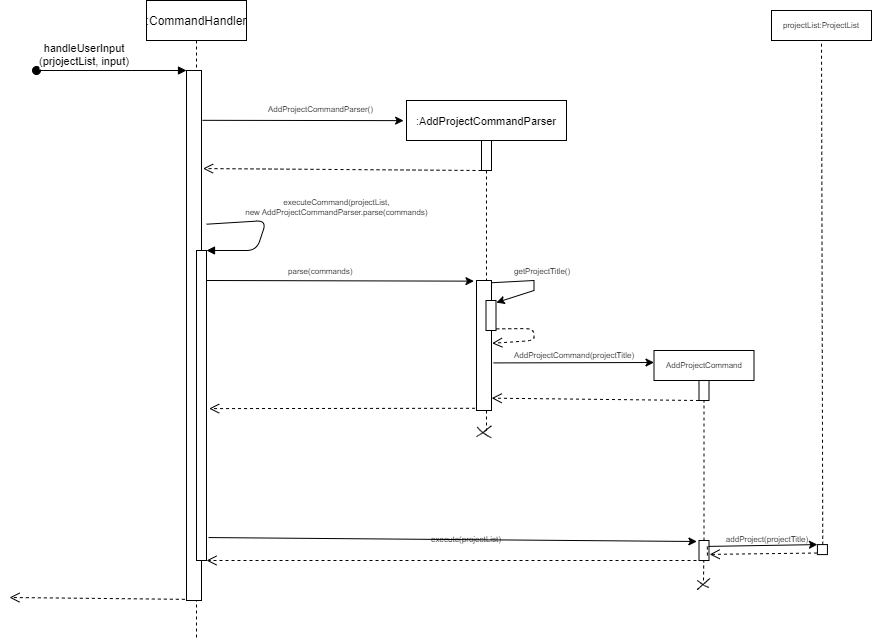

The diagram above was exported from draw.io. Its source (the exported page's mxGraphModel, read from the mxfile embedded in the PNG):
<mxGraphModel dx="1998" dy="429" grid="1" gridSize="10" guides="1" tooltips="1" connect="1" arrows="1" fold="1" page="1" pageScale="1" pageWidth="1100" pageHeight="1100" math="0" shadow="0">
  <root>
    <mxCell id="0" />
    <mxCell id="1" parent="0" />
    <mxCell id="d8Dct9MsPa4ErG_YEpnO-1" value=":CommandHandler" style="shape=umlLifeline;perimeter=lifelinePerimeter;container=1;collapsible=0;recursiveResize=0;rounded=0;shadow=0;strokeWidth=1;" parent="1" vertex="1">
      <mxGeometry x="90" y="80" width="100" height="640" as="geometry" />
    </mxCell>
    <mxCell id="d8Dct9MsPa4ErG_YEpnO-2" value="" style="points=[];perimeter=orthogonalPerimeter;rounded=0;shadow=0;strokeWidth=1;" parent="d8Dct9MsPa4ErG_YEpnO-1" vertex="1">
      <mxGeometry x="40" y="70" width="15" height="530" as="geometry" />
    </mxCell>
    <mxCell id="d8Dct9MsPa4ErG_YEpnO-3" value="handleUserInput&#10;(prjojectList, input)" style="verticalAlign=bottom;startArrow=oval;endArrow=block;startSize=8;shadow=0;strokeWidth=1;" parent="d8Dct9MsPa4ErG_YEpnO-1" target="d8Dct9MsPa4ErG_YEpnO-2" edge="1">
      <mxGeometry x="-0.3548" relative="1" as="geometry">
        <mxPoint x="-110" y="70" as="sourcePoint" />
        <mxPoint as="offset" />
      </mxGeometry>
    </mxCell>
    <mxCell id="d8Dct9MsPa4ErG_YEpnO-4" value="" style="endArrow=classic;html=1;rounded=0;fontSize=8;entryX=-0.17;entryY=0.005;entryDx=0;entryDy=0;entryPerimeter=0;" parent="d8Dct9MsPa4ErG_YEpnO-1" target="d8Dct9MsPa4ErG_YEpnO-29" edge="1">
      <mxGeometry width="50" height="50" relative="1" as="geometry">
        <mxPoint x="60" y="280" as="sourcePoint" />
        <mxPoint x="300" y="280" as="targetPoint" />
      </mxGeometry>
    </mxCell>
    <mxCell id="d8Dct9MsPa4ErG_YEpnO-5" value=":AddProjectCommandParser" style="shape=umlLifeline;perimeter=lifelinePerimeter;container=1;collapsible=0;recursiveResize=0;rounded=0;shadow=0;strokeWidth=1;fontSize=11;" parent="1" vertex="1">
      <mxGeometry x="350" y="180" width="160" height="330" as="geometry" />
    </mxCell>
    <mxCell id="d8Dct9MsPa4ErG_YEpnO-6" value="" style="points=[];perimeter=orthogonalPerimeter;rounded=0;shadow=0;strokeWidth=1;" parent="d8Dct9MsPa4ErG_YEpnO-5" vertex="1">
      <mxGeometry x="75" y="40" width="10" height="30" as="geometry" />
    </mxCell>
    <mxCell id="d8Dct9MsPa4ErG_YEpnO-7" value="" style="verticalAlign=bottom;endArrow=open;dashed=1;endSize=8;shadow=0;strokeWidth=1;entryX=1.103;entryY=0.185;entryDx=0;entryDy=0;entryPerimeter=0;" parent="d8Dct9MsPa4ErG_YEpnO-5" target="d8Dct9MsPa4ErG_YEpnO-2" edge="1">
      <mxGeometry relative="1" as="geometry">
        <mxPoint x="-170" y="70" as="targetPoint" />
        <mxPoint x="75" y="69.99999999999989" as="sourcePoint" />
      </mxGeometry>
    </mxCell>
    <mxCell id="d8Dct9MsPa4ErG_YEpnO-8" value="" style="rounded=0;whiteSpace=wrap;html=1;fontSize=8;" parent="1" vertex="1">
      <mxGeometry x="140" y="330" width="10" height="310" as="geometry" />
    </mxCell>
    <mxCell id="d8Dct9MsPa4ErG_YEpnO-9" value="" style="endArrow=classic;html=1;rounded=0;fontSize=8;entryX=-0.018;entryY=0.061;entryDx=0;entryDy=0;entryPerimeter=0;exitX=1.063;exitY=0.094;exitDx=0;exitDy=0;exitPerimeter=0;" parent="1" source="d8Dct9MsPa4ErG_YEpnO-2" target="d8Dct9MsPa4ErG_YEpnO-5" edge="1">
      <mxGeometry width="50" height="50" relative="1" as="geometry">
        <mxPoint x="180" y="195" as="sourcePoint" />
        <mxPoint x="270" y="250" as="targetPoint" />
      </mxGeometry>
    </mxCell>
    <mxCell id="d8Dct9MsPa4ErG_YEpnO-10" value="&lt;div style=&quot;text-align: center&quot;&gt;&lt;font face=&quot;helvetica&quot;&gt;&lt;span style=&quot;background-color: rgb(255 , 255 , 255)&quot;&gt;AddProjectCommandParser()&lt;/span&gt;&lt;/font&gt;&lt;/div&gt;" style="text;whiteSpace=wrap;html=1;fontSize=8;" parent="1" vertex="1">
      <mxGeometry x="210" y="178" width="110" height="20" as="geometry" />
    </mxCell>
    <mxCell id="d8Dct9MsPa4ErG_YEpnO-11" value="&lt;div style=&quot;text-align: center&quot;&gt;&lt;font face=&quot;helvetica&quot;&gt;&lt;span style=&quot;background-color: rgb(255 , 255 , 255)&quot;&gt;parse(commands)&lt;/span&gt;&lt;/font&gt;&lt;/div&gt;" style="text;whiteSpace=wrap;html=1;fontSize=8;" parent="1" vertex="1">
      <mxGeometry x="230" y="340" width="110" height="20" as="geometry" />
    </mxCell>
    <mxCell id="d8Dct9MsPa4ErG_YEpnO-12" value="&lt;div style=&quot;text-align: center&quot;&gt;&lt;font face=&quot;helvetica&quot;&gt;&lt;span style=&quot;background-color: rgb(255 , 255 , 255)&quot;&gt;getProjectTitle()&lt;/span&gt;&lt;/font&gt;&lt;/div&gt;" style="text;whiteSpace=wrap;html=1;fontSize=8;" parent="1" vertex="1">
      <mxGeometry x="455.5" y="340" width="110" height="20" as="geometry" />
    </mxCell>
    <mxCell id="d8Dct9MsPa4ErG_YEpnO-13" value="" style="verticalAlign=bottom;endArrow=open;dashed=1;endSize=8;shadow=0;strokeWidth=1;entryX=1.264;entryY=0.51;entryDx=0;entryDy=0;exitX=-0.097;exitY=0.983;exitDx=0;exitDy=0;exitPerimeter=0;entryPerimeter=0;" parent="1" source="d8Dct9MsPa4ErG_YEpnO-29" target="d8Dct9MsPa4ErG_YEpnO-8" edge="1">
      <mxGeometry x="0.1103" y="-9" relative="1" as="geometry">
        <mxPoint x="210" y="400" as="targetPoint" />
        <mxPoint x="425.32000000000016" y="410" as="sourcePoint" />
        <mxPoint as="offset" />
      </mxGeometry>
    </mxCell>
    <mxCell id="d8Dct9MsPa4ErG_YEpnO-14" value="" style="endArrow=none;dashed=1;html=1;rounded=0;fontSize=8;entryX=0.5;entryY=1;entryDx=0;entryDy=0;entryPerimeter=0;exitX=0.5;exitY=0;exitDx=0;exitDy=0;exitPerimeter=0;" parent="1" source="d8Dct9MsPa4ErG_YEpnO-15" target="d8Dct9MsPa4ErG_YEpnO-37" edge="1">
      <mxGeometry width="50" height="50" relative="1" as="geometry">
        <mxPoint x="650" y="430" as="sourcePoint" />
        <mxPoint x="570" y="380" as="targetPoint" />
      </mxGeometry>
    </mxCell>
    <mxCell id="d8Dct9MsPa4ErG_YEpnO-15" value="" style="points=[];perimeter=orthogonalPerimeter;rounded=0;shadow=0;strokeWidth=1;" parent="1" vertex="1">
      <mxGeometry x="642.5" y="620" width="10" height="20" as="geometry" />
    </mxCell>
    <mxCell id="d8Dct9MsPa4ErG_YEpnO-16" value="" style="verticalAlign=bottom;endArrow=open;dashed=1;endSize=8;shadow=0;strokeWidth=1;entryX=1;entryY=1;entryDx=0;entryDy=0;" parent="1" target="d8Dct9MsPa4ErG_YEpnO-8" edge="1">
      <mxGeometry x="0.1103" y="-9" relative="1" as="geometry">
        <mxPoint x="200" y="640" as="targetPoint" />
        <mxPoint x="640" y="640" as="sourcePoint" />
        <mxPoint as="offset" />
      </mxGeometry>
    </mxCell>
    <mxCell id="d8Dct9MsPa4ErG_YEpnO-17" value="" style="endArrow=none;dashed=1;html=1;rounded=0;fontSize=8;entryX=0.5;entryY=1;entryDx=0;entryDy=0;entryPerimeter=0;" parent="1" edge="1">
      <mxGeometry width="50" height="50" relative="1" as="geometry">
        <mxPoint x="650.9299999999998" y="635" as="sourcePoint" />
        <mxPoint x="650.81" y="625" as="targetPoint" />
      </mxGeometry>
    </mxCell>
    <mxCell id="d8Dct9MsPa4ErG_YEpnO-18" value="" style="shape=stencil(fZTdbsMgDIWfJrdHGIOB6657j0pN12hdU6XZ39uPKGtW6OI7Y/xhGx+54c31uLu0jTXXcehf289uPx4bfmqs7c7HdujGbDW8bXhz6If2Zejfz/v5fNlNkZP11n9ML3zNnIExE2TNd+V4nsNP3fkunEG2CCcEvx5OFpTK+OyhdSCnT7EAckqJCuAQywZshE1KB4ToCoAFXimJIyQUgPMwYR3I10wF4C2SrAP+YQg+wSoleUYqM4gDOQUIMFwCAY4VINZzkASnlCQGofzWQDCKNGQRwgJYsPKtwojlHIIDK02L3CpeAAFbBUi39xZA11Jg2BKIBl4DQp0h5q4UeUeCVEAAKb8UBVROOhk4RXyJanmnXJIGSD2HFG/q+n8JmAd937l+kWz8rahDdzrNG+7+vl5p2TWvQ97+AA==);fillColor=none;fontSize=8;" parent="1" vertex="1">
      <mxGeometry x="640.5898213799055" y="659.9974688294877" width="11.906972485919331" height="7.069766022438227" as="geometry" />
    </mxCell>
    <mxCell id="d8Dct9MsPa4ErG_YEpnO-19" value="" style="shape=stencil(fZJJDoMwDEVPk62V2JlY0/YeSECJSgEBnW5fonQgtLD7cf6zZX0zSocq6wqGfBj79lTcXD5WjHYM0TVV0btxUoz2jNKy7Ytj316aPLy7zDu9OrdX3+EeOME5cO4x5I9Q+hQOAahdMwMSDSKJ/Ago1/1WgBGRX0wdaB3QagmQBJ6sA8qCMhEgBdAGIDWgigBF7xZ/ASIwMaD15gRhwcY7WAS9sbQBFYeQSBC47v8JbZbjC5jEN/TS1XW4mfn/8kimUjgw2j8B);fillColor=none;fontSize=8;" parent="1" vertex="1">
      <mxGeometry x="640.5879523982559" y="657.993047385992" width="13.023255813953488" height="11.069765312727109" as="geometry" />
    </mxCell>
    <mxCell id="d8Dct9MsPa4ErG_YEpnO-20" value="" style="verticalAlign=bottom;endArrow=open;dashed=1;endSize=8;shadow=0;strokeWidth=1;" parent="1" edge="1">
      <mxGeometry x="0.1103" y="-9" relative="1" as="geometry">
        <mxPoint x="-47" y="677" as="targetPoint" />
        <mxPoint x="128.34000000000015" y="678.8400000000001" as="sourcePoint" />
        <mxPoint as="offset" />
      </mxGeometry>
    </mxCell>
    <mxCell id="d8Dct9MsPa4ErG_YEpnO-21" value="" style="rounded=0;whiteSpace=wrap;html=1;fontSize=8;" parent="1" vertex="1">
      <mxGeometry x="715" y="90" width="100" height="30" as="geometry" />
    </mxCell>
    <mxCell id="d8Dct9MsPa4ErG_YEpnO-22" value="projectList:ProjectList" style="text;html=1;strokeColor=none;fillColor=none;align=center;verticalAlign=middle;whiteSpace=wrap;rounded=0;fontSize=8;" parent="1" vertex="1">
      <mxGeometry x="735" y="90" width="60" height="30" as="geometry" />
    </mxCell>
    <mxCell id="d8Dct9MsPa4ErG_YEpnO-23" value="" style="endArrow=none;dashed=1;html=1;rounded=0;fontSize=11;entryX=0.5;entryY=1;entryDx=0;entryDy=0;exitX=0.533;exitY=0.014;exitDx=0;exitDy=0;exitPerimeter=0;" parent="1" source="d8Dct9MsPa4ErG_YEpnO-24" target="d8Dct9MsPa4ErG_YEpnO-22" edge="1">
      <mxGeometry width="50" height="50" relative="1" as="geometry">
        <mxPoint x="766" y="460" as="sourcePoint" />
        <mxPoint x="660" y="440" as="targetPoint" />
      </mxGeometry>
    </mxCell>
    <mxCell id="d8Dct9MsPa4ErG_YEpnO-24" value="" style="points=[];perimeter=orthogonalPerimeter;rounded=0;shadow=0;strokeWidth=1;" parent="1" vertex="1">
      <mxGeometry x="760.93" y="624.09" width="10" height="10" as="geometry" />
    </mxCell>
    <mxCell id="d8Dct9MsPa4ErG_YEpnO-25" value="" style="endArrow=classic;html=1;rounded=0;fontSize=11;exitX=0.948;exitY=0.295;exitDx=0;exitDy=0;exitPerimeter=0;entryX=0;entryY=0;entryDx=0;entryDy=0;entryPerimeter=0;" parent="1" source="d8Dct9MsPa4ErG_YEpnO-15" target="d8Dct9MsPa4ErG_YEpnO-24" edge="1">
      <mxGeometry width="50" height="50" relative="1" as="geometry">
        <mxPoint x="610.93" y="635" as="sourcePoint" />
        <mxPoint x="660.93" y="585" as="targetPoint" />
      </mxGeometry>
    </mxCell>
    <mxCell id="d8Dct9MsPa4ErG_YEpnO-26" value="addProject(projectTitle)" style="text;html=1;strokeColor=none;fillColor=none;align=center;verticalAlign=middle;whiteSpace=wrap;rounded=0;fontSize=8;" parent="1" vertex="1">
      <mxGeometry x="680.93" y="604.09" width="60" height="30" as="geometry" />
    </mxCell>
    <mxCell id="d8Dct9MsPa4ErG_YEpnO-27" value="" style="verticalAlign=bottom;endArrow=open;dashed=1;endSize=8;shadow=0;strokeWidth=1;exitX=-0.045;exitY=0.843;exitDx=0;exitDy=0;exitPerimeter=0;entryX=1.063;entryY=0.695;entryDx=0;entryDy=0;entryPerimeter=0;" parent="1" source="d8Dct9MsPa4ErG_YEpnO-24" target="d8Dct9MsPa4ErG_YEpnO-15" edge="1">
      <mxGeometry x="0.1103" y="-9" relative="1" as="geometry">
        <mxPoint x="690" y="650" as="targetPoint" />
        <mxPoint x="760.93" y="619.52" as="sourcePoint" />
        <mxPoint as="offset" />
      </mxGeometry>
    </mxCell>
    <mxCell id="d8Dct9MsPa4ErG_YEpnO-28" value="" style="endArrow=classic;html=1;rounded=0;fontSize=8;exitX=1.2;exitY=0.926;exitDx=0;exitDy=0;exitPerimeter=0;entryX=-0.212;entryY=0.05;entryDx=0;entryDy=0;entryPerimeter=0;" parent="1" source="d8Dct9MsPa4ErG_YEpnO-8" target="d8Dct9MsPa4ErG_YEpnO-15" edge="1">
      <mxGeometry width="50" height="50" relative="1" as="geometry">
        <mxPoint x="190" y="615" as="sourcePoint" />
        <mxPoint x="640" y="615" as="targetPoint" />
      </mxGeometry>
    </mxCell>
    <mxCell id="d8Dct9MsPa4ErG_YEpnO-29" value="" style="points=[];perimeter=orthogonalPerimeter;rounded=0;shadow=0;strokeWidth=1;" parent="1" vertex="1">
      <mxGeometry x="420" y="360" width="15" height="130" as="geometry" />
    </mxCell>
    <mxCell id="d8Dct9MsPa4ErG_YEpnO-30" value="" style="points=[];perimeter=orthogonalPerimeter;rounded=0;shadow=0;strokeWidth=1;" parent="1" vertex="1">
      <mxGeometry x="429.5" y="380" width="10" height="30" as="geometry" />
    </mxCell>
    <mxCell id="d8Dct9MsPa4ErG_YEpnO-31" value="" style="endArrow=classic;html=1;rounded=0;fontSize=8;exitX=1.04;exitY=0.017;exitDx=0;exitDy=0;exitPerimeter=0;entryX=1.033;entryY=0.07;entryDx=0;entryDy=0;entryPerimeter=0;" parent="1" source="d8Dct9MsPa4ErG_YEpnO-29" target="d8Dct9MsPa4ErG_YEpnO-30" edge="1">
      <mxGeometry width="50" height="50" relative="1" as="geometry">
        <mxPoint x="387.5" y="440" as="sourcePoint" />
        <mxPoint x="517.5" y="360" as="targetPoint" />
        <Array as="points">
          <mxPoint x="477.5" y="360" />
          <mxPoint x="477.5" y="370" />
        </Array>
      </mxGeometry>
    </mxCell>
    <mxCell id="d8Dct9MsPa4ErG_YEpnO-32" value="" style="verticalAlign=bottom;endArrow=open;dashed=1;endSize=8;shadow=0;strokeWidth=1;exitX=1.029;exitY=0.946;exitDx=0;exitDy=0;exitPerimeter=0;entryX=1.043;entryY=0.483;entryDx=0;entryDy=0;entryPerimeter=0;" parent="1" source="d8Dct9MsPa4ErG_YEpnO-30" target="d8Dct9MsPa4ErG_YEpnO-29" edge="1">
      <mxGeometry x="-0.6667" y="-30" relative="1" as="geometry">
        <mxPoint x="467.5" y="419.76" as="targetPoint" />
        <mxPoint x="527.5" y="419.76" as="sourcePoint" />
        <Array as="points">
          <mxPoint x="477.5" y="408" />
          <mxPoint x="477.5" y="420" />
        </Array>
        <mxPoint as="offset" />
      </mxGeometry>
    </mxCell>
    <mxCell id="d8Dct9MsPa4ErG_YEpnO-33" value="" style="endArrow=classic;html=1;rounded=0;fontSize=8;exitX=1.134;exitY=0.634;exitDx=0;exitDy=0;exitPerimeter=0;" parent="1" source="d8Dct9MsPa4ErG_YEpnO-29" edge="1">
      <mxGeometry width="50" height="50" relative="1" as="geometry">
        <mxPoint x="427.5" y="460" as="sourcePoint" />
        <mxPoint x="597.5" y="442" as="targetPoint" />
      </mxGeometry>
    </mxCell>
    <mxCell id="d8Dct9MsPa4ErG_YEpnO-34" value="" style="rounded=0;whiteSpace=wrap;html=1;fontSize=8;" parent="1" vertex="1">
      <mxGeometry x="597.5" y="430" width="100" height="30" as="geometry" />
    </mxCell>
    <mxCell id="d8Dct9MsPa4ErG_YEpnO-35" value="AddProjectCommand" style="text;html=1;strokeColor=none;fillColor=none;align=center;verticalAlign=middle;whiteSpace=wrap;rounded=0;fontSize=8;" parent="1" vertex="1">
      <mxGeometry x="617.5" y="430" width="60" height="30" as="geometry" />
    </mxCell>
    <mxCell id="d8Dct9MsPa4ErG_YEpnO-36" value="AddProjectCommand(projectTitle)" style="text;html=1;strokeColor=none;fillColor=none;align=center;verticalAlign=middle;whiteSpace=wrap;rounded=0;fontSize=8;" parent="1" vertex="1">
      <mxGeometry x="487.5" y="420" width="60" height="30" as="geometry" />
    </mxCell>
    <mxCell id="d8Dct9MsPa4ErG_YEpnO-37" value="" style="points=[];perimeter=orthogonalPerimeter;rounded=0;shadow=0;strokeWidth=1;" parent="1" vertex="1">
      <mxGeometry x="642.5" y="460" width="10" height="20" as="geometry" />
    </mxCell>
    <mxCell id="d8Dct9MsPa4ErG_YEpnO-38" value="" style="verticalAlign=bottom;endArrow=open;dashed=1;endSize=8;shadow=0;strokeWidth=1;entryX=1.012;entryY=0.905;entryDx=0;entryDy=0;entryPerimeter=0;" parent="1" target="d8Dct9MsPa4ErG_YEpnO-29" edge="1">
      <mxGeometry x="0.1103" y="-9" relative="1" as="geometry">
        <mxPoint x="582.5" y="480" as="targetPoint" />
        <mxPoint x="642.5" y="480" as="sourcePoint" />
        <mxPoint as="offset" />
      </mxGeometry>
    </mxCell>
    <mxCell id="d8Dct9MsPa4ErG_YEpnO-39" value="" style="shape=stencil(fZTdboMwDIWfhtsjJ3ac5Lrr3qNS6UDrSkXb/bz9QKwapiV3wTkfTo4dV7y5NLtzXXm6XPvuvf5q99em4pfK+/bU1H17HVYVbyveHLq+fuu722k/fZ93o3JcfXSf4x++J45ANEKefhaB10l+bE8zOYOikQc4XpdniJU7Afl1vQsgMYB3yKkARES1QIDKOjDcQJMB2ENzAcjIbAAhuFiwSJcZJELDOiCMGKypAikcKRDYHknpbvRzQBGtraqgQt2U4ayt0YELGXSotLOA3lvlKRAFalsjEYIWgAy1GZLAFVxKDM4W0LvRzwEF2zqkDFd4DOmhvbODFDJkD78AGKFwhyzLwuUAKbR3jssHNEZc4QHRwwSYhf6QYfE/Pw7t8TiNn/n+ct4MoWlW8fYX);fillColor=none;fontSize=8;" parent="1" vertex="1">
      <mxGeometry x="420.73253258993464" y="506.58139392941496" width="14.139546239098838" height="10.883732285610465" as="geometry" />
    </mxCell>
    <mxCell id="d8Dct9MsPa4ErG_YEpnO-40" value="" style="shape=stencil(fZVNcsIwDIVPk+0by7Ite03bezBDKJlSYID+3b7OpElRINo5jr74SXqRG15ddutT23h3uZ6Pb+1Xt7nuGn5qvO8Ou/bcXeuq4eeGV9vjuX09Hz8Om+H5tO4j+9X78bP/wvfAkXNwrse8+xm2po2XAdh3hxugCAqreILQcnwWuKzjPVJcBiSDowI8wxuKJCAHDQgoLAMpI2hJHEDFADyIFBAIwcghRsSigQzxBuAgWlIM8LIMBBlrMgEZ0ZAUGKIlpdo4C3CIutEpQIyyssyrlKpXjBO4StI5iEOxTnAIWpLw6MaHQDXCrNOS4LMBRFDSQDWL0TjvkbWk7MBGDvX3Stre2cMZVaKMNDuBQYYkqtYIc6AYXqKIoq2RI5yRA4XROROQxt4/BhhJl7WOBTL6QHRXpVoGAygIouJLbYMRL0jaq8WDjQyqbWbxAWwMJR5dM8UnREPP3RS+Gcx/QF38T/Ftt98Pl8Dt+/nUr1vDjcHPvw==);fillColor=none;fontSize=8;" parent="1" vertex="1">
      <mxGeometry x="420.08137973519274" y="505.2790740257086" width="14.976742766624273" height="10.883718091388081" as="geometry" />
    </mxCell>
    <mxCell id="d8Dct9MsPa4ErG_YEpnO-41" value="executeCommand(projectList,&#10;new AddProjectCommandParser.parse(commands)" style="verticalAlign=bottom;endArrow=block;shadow=0;strokeWidth=1;fontSize=8;exitX=1.345;exitY=0.29;exitDx=0;exitDy=0;exitPerimeter=0;entryX=1;entryY=0;entryDx=0;entryDy=0;" parent="1" source="d8Dct9MsPa4ErG_YEpnO-2" target="d8Dct9MsPa4ErG_YEpnO-8" edge="1">
      <mxGeometry x="-0.1532" y="70" relative="1" as="geometry">
        <mxPoint x="245" y="160" as="sourcePoint" />
        <mxPoint x="170" y="180" as="targetPoint" />
        <Array as="points">
          <mxPoint x="210" y="300" />
          <mxPoint x="200" y="330" />
        </Array>
        <mxPoint x="4" y="-22" as="offset" />
      </mxGeometry>
    </mxCell>
    <mxCell id="d8Dct9MsPa4ErG_YEpnO-42" value="" style="endArrow=none;dashed=1;html=1;rounded=0;fontSize=8;entryX=0.5;entryY=1;entryDx=0;entryDy=0;entryPerimeter=0;" parent="1" edge="1">
      <mxGeometry width="50" height="50" relative="1" as="geometry">
        <mxPoint x="647" y="660" as="sourcePoint" />
        <mxPoint x="647.2600000000002" y="640" as="targetPoint" />
      </mxGeometry>
    </mxCell>
    <mxCell id="BIfAo_-SRwBQehkvp1Vw-1" value="execute(projectList)" style="text;html=1;strokeColor=none;fillColor=none;align=center;verticalAlign=middle;whiteSpace=wrap;rounded=0;fontSize=8;" vertex="1" parent="1">
      <mxGeometry x="379.99999999999994" y="604.09" width="60" height="30" as="geometry" />
    </mxCell>
  </root>
</mxGraphModel>